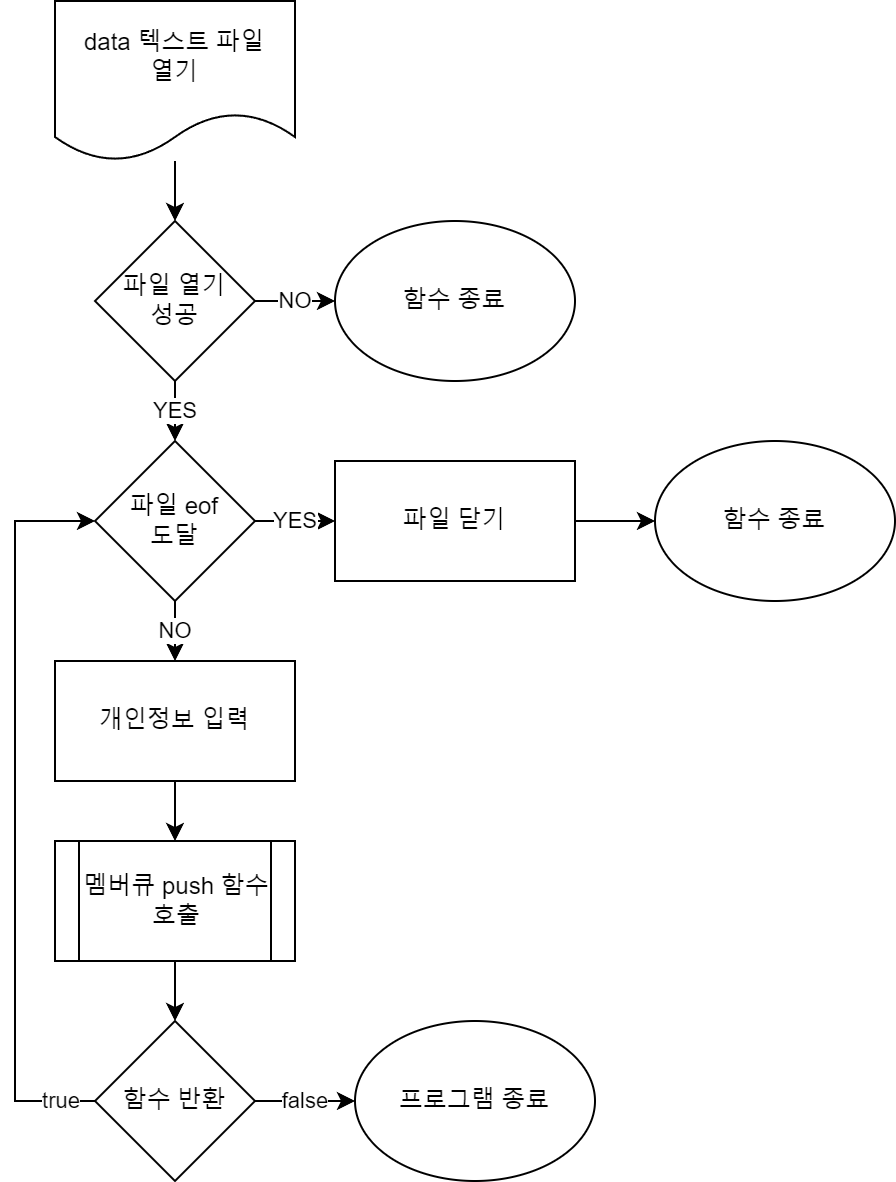

The diagram above was exported from draw.io. Its source (the exported page's mxGraphModel, read from the mxfile embedded in the PNG):
<mxGraphModel dx="993" dy="589" grid="1" gridSize="10" guides="1" tooltips="1" connect="1" arrows="1" fold="1" page="1" pageScale="1" pageWidth="850" pageHeight="1100" math="0" shadow="0">
  <root>
    <mxCell id="0" />
    <mxCell id="1" parent="0" />
    <mxCell id="W4mjt8yLjcQtxLQHdIOI-72" value="" style="edgeStyle=orthogonalEdgeStyle;rounded=0;orthogonalLoop=1;jettySize=auto;html=1;" edge="1" parent="1" source="W4mjt8yLjcQtxLQHdIOI-70" target="W4mjt8yLjcQtxLQHdIOI-71">
      <mxGeometry relative="1" as="geometry" />
    </mxCell>
    <mxCell id="W4mjt8yLjcQtxLQHdIOI-70" value="data 텍스트 파일&lt;br&gt;열기" style="shape=document;whiteSpace=wrap;html=1;boundedLbl=1;" vertex="1" parent="1">
      <mxGeometry x="80" y="20" width="120" height="80" as="geometry" />
    </mxCell>
    <mxCell id="W4mjt8yLjcQtxLQHdIOI-74" value="NO" style="edgeStyle=orthogonalEdgeStyle;rounded=0;orthogonalLoop=1;jettySize=auto;html=1;" edge="1" parent="1" source="W4mjt8yLjcQtxLQHdIOI-71" target="W4mjt8yLjcQtxLQHdIOI-73">
      <mxGeometry relative="1" as="geometry" />
    </mxCell>
    <mxCell id="W4mjt8yLjcQtxLQHdIOI-76" value="YES" style="edgeStyle=orthogonalEdgeStyle;rounded=0;orthogonalLoop=1;jettySize=auto;html=1;" edge="1" parent="1" source="W4mjt8yLjcQtxLQHdIOI-71" target="W4mjt8yLjcQtxLQHdIOI-75">
      <mxGeometry relative="1" as="geometry" />
    </mxCell>
    <mxCell id="W4mjt8yLjcQtxLQHdIOI-71" value="파일 열기&lt;br&gt;성공" style="rhombus;whiteSpace=wrap;html=1;" vertex="1" parent="1">
      <mxGeometry x="100" y="130" width="80" height="80" as="geometry" />
    </mxCell>
    <mxCell id="W4mjt8yLjcQtxLQHdIOI-73" value="함수 종료" style="ellipse;whiteSpace=wrap;html=1;" vertex="1" parent="1">
      <mxGeometry x="220" y="130" width="120" height="80" as="geometry" />
    </mxCell>
    <mxCell id="W4mjt8yLjcQtxLQHdIOI-78" value="YES" style="edgeStyle=orthogonalEdgeStyle;rounded=0;orthogonalLoop=1;jettySize=auto;html=1;" edge="1" parent="1" source="W4mjt8yLjcQtxLQHdIOI-75" target="W4mjt8yLjcQtxLQHdIOI-77">
      <mxGeometry relative="1" as="geometry" />
    </mxCell>
    <mxCell id="W4mjt8yLjcQtxLQHdIOI-82" value="NO" style="edgeStyle=orthogonalEdgeStyle;rounded=0;orthogonalLoop=1;jettySize=auto;html=1;" edge="1" parent="1" source="W4mjt8yLjcQtxLQHdIOI-75" target="W4mjt8yLjcQtxLQHdIOI-81">
      <mxGeometry relative="1" as="geometry" />
    </mxCell>
    <mxCell id="W4mjt8yLjcQtxLQHdIOI-75" value="파일 eof&lt;br&gt;도달" style="rhombus;whiteSpace=wrap;html=1;" vertex="1" parent="1">
      <mxGeometry x="100" y="240" width="80" height="80" as="geometry" />
    </mxCell>
    <mxCell id="W4mjt8yLjcQtxLQHdIOI-80" value="" style="edgeStyle=orthogonalEdgeStyle;rounded=0;orthogonalLoop=1;jettySize=auto;html=1;" edge="1" parent="1" source="W4mjt8yLjcQtxLQHdIOI-77" target="W4mjt8yLjcQtxLQHdIOI-79">
      <mxGeometry relative="1" as="geometry" />
    </mxCell>
    <mxCell id="W4mjt8yLjcQtxLQHdIOI-77" value="파일 닫기" style="whiteSpace=wrap;html=1;" vertex="1" parent="1">
      <mxGeometry x="220" y="250" width="120" height="60" as="geometry" />
    </mxCell>
    <mxCell id="W4mjt8yLjcQtxLQHdIOI-79" value="함수 종료" style="ellipse;whiteSpace=wrap;html=1;" vertex="1" parent="1">
      <mxGeometry x="380" y="240" width="120" height="80" as="geometry" />
    </mxCell>
    <mxCell id="W4mjt8yLjcQtxLQHdIOI-84" value="" style="edgeStyle=orthogonalEdgeStyle;rounded=0;orthogonalLoop=1;jettySize=auto;html=1;" edge="1" parent="1" source="W4mjt8yLjcQtxLQHdIOI-81" target="W4mjt8yLjcQtxLQHdIOI-83">
      <mxGeometry relative="1" as="geometry" />
    </mxCell>
    <mxCell id="W4mjt8yLjcQtxLQHdIOI-81" value="개인정보 입력" style="whiteSpace=wrap;html=1;" vertex="1" parent="1">
      <mxGeometry x="80" y="350" width="120" height="60" as="geometry" />
    </mxCell>
    <mxCell id="W4mjt8yLjcQtxLQHdIOI-86" value="" style="edgeStyle=orthogonalEdgeStyle;rounded=0;orthogonalLoop=1;jettySize=auto;html=1;" edge="1" parent="1" source="W4mjt8yLjcQtxLQHdIOI-83" target="W4mjt8yLjcQtxLQHdIOI-85">
      <mxGeometry relative="1" as="geometry" />
    </mxCell>
    <mxCell id="W4mjt8yLjcQtxLQHdIOI-83" value="멤버큐 push 함수&lt;br&gt;호출" style="shape=process;whiteSpace=wrap;html=1;backgroundOutline=1;" vertex="1" parent="1">
      <mxGeometry x="80" y="440" width="120" height="60" as="geometry" />
    </mxCell>
    <mxCell id="W4mjt8yLjcQtxLQHdIOI-88" value="false" style="edgeStyle=orthogonalEdgeStyle;rounded=0;orthogonalLoop=1;jettySize=auto;html=1;" edge="1" parent="1" source="W4mjt8yLjcQtxLQHdIOI-85" target="W4mjt8yLjcQtxLQHdIOI-87">
      <mxGeometry relative="1" as="geometry" />
    </mxCell>
    <mxCell id="W4mjt8yLjcQtxLQHdIOI-89" style="edgeStyle=orthogonalEdgeStyle;rounded=0;orthogonalLoop=1;jettySize=auto;html=1;entryX=0;entryY=0.5;entryDx=0;entryDy=0;" edge="1" parent="1" source="W4mjt8yLjcQtxLQHdIOI-85" target="W4mjt8yLjcQtxLQHdIOI-75">
      <mxGeometry relative="1" as="geometry">
        <Array as="points">
          <mxPoint x="60" y="570" />
          <mxPoint x="60" y="280" />
        </Array>
      </mxGeometry>
    </mxCell>
    <mxCell id="W4mjt8yLjcQtxLQHdIOI-90" value="true" style="edgeLabel;html=1;align=center;verticalAlign=middle;resizable=0;points=[];" vertex="1" connectable="0" parent="W4mjt8yLjcQtxLQHdIOI-89">
      <mxGeometry x="-0.9032" y="-1" relative="1" as="geometry">
        <mxPoint as="offset" />
      </mxGeometry>
    </mxCell>
    <mxCell id="W4mjt8yLjcQtxLQHdIOI-85" value="함수 반환" style="rhombus;whiteSpace=wrap;html=1;" vertex="1" parent="1">
      <mxGeometry x="100" y="530" width="80" height="80" as="geometry" />
    </mxCell>
    <mxCell id="W4mjt8yLjcQtxLQHdIOI-87" value="프로그램 종료" style="ellipse;whiteSpace=wrap;html=1;" vertex="1" parent="1">
      <mxGeometry x="230" y="530" width="120" height="80" as="geometry" />
    </mxCell>
  </root>
</mxGraphModel>